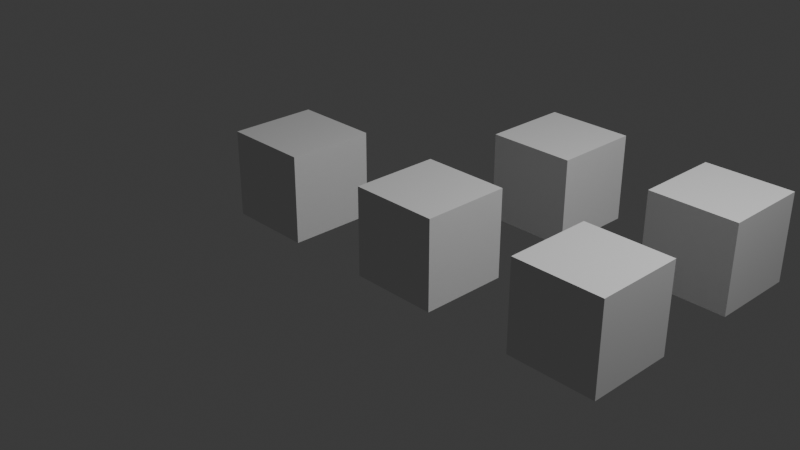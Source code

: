 # Source: linked_duplicates.blend  (saved by Blender 5.0.119; exported with 4.5.12 LTS)
import bpy
from mathutils import Matrix  # noqa: F401  (used for matrix-valued properties, if any)

bpy.ops.wm.read_factory_settings(use_empty=True)
scene = bpy.context.scene
scene.name = 'Scene'

# ---- world
world_world = bpy.data.worlds.new('World'); scene.world = world_world
world_world.use_nodes = True; world_world.node_tree.nodes.clear()
_N = world_world.node_tree.nodes; _L = world_world.node_tree.links
n0 = _N.new('ShaderNodeOutputWorld'); n0.name = 'World Output'; n0.location = (200, 100)
n1 = _N.new('ShaderNodeBackground'); n1.name = 'Background'; n1.location = (-200, 100)
n1.inputs[0].default_value = (0.05088, 0.05088, 0.05088, 1.0)
_L.new(n1.outputs[0], n0.inputs[0])
n0.is_active_output = True
world_world.color = (0.05088, 0.05088, 0.05088)
world_world.sun_shadow_jitter_overblur = 0.0

# ---- cameras
cam_camera = bpy.data.cameras.new('Camera')

# ---- lights
light_point = bpy.data.lights.new('Point', 'POINT')
light_point.energy = 1000.0

# ---- meshes
me_cube = bpy.data.meshes.new('Cube')
me_cube.from_pydata([(-0.5, -0.5, -0.5), (-0.5, -0.5, 0.5), (-0.5, 0.5, -0.5), (-0.5, 0.5, 0.5), (0.5, -0.5, -0.5), (0.5, -0.5, 0.5), (0.5, 0.5, -0.5), (0.5, 0.5, 0.5)], [], [(0, 1, 3, 2), (2, 3, 7, 6), (6, 7, 5, 4), (4, 5, 1, 0), (2, 6, 4, 0), (7, 3, 1, 5)])
_uv = me_cube.uv_layers.new(name='UVMap')
_uv.uv.foreach_set('vector', [0.375, 0.0, 0.625, 0.0, 0.625, 0.25, 0.375, 0.25, 0.375, 0.25, 0.625, 0.25, 0.625, 0.5, 0.375, 0.5, 0.375, 0.5, 0.625, 0.5, 0.625, 0.75, 0.375, 0.75, 0.375, 0.75, 0.625, 0.75, 0.625, 1.0, 0.375, 1.0, 0.125, 0.5, 0.375, 0.5, 0.375, 0.75, 0.125, 0.75, 0.625, 0.5, 0.875, 0.5, 0.875, 0.75, 0.625, 0.75])
me_cube.update()

# ---- objects
ob_cube_original = bpy.data.objects.new('Cube.Original', me_cube)
ob_cube_linked_1 = bpy.data.objects.new('Cube.Linked.1', me_cube)
ob_cube_linked_2 = bpy.data.objects.new('Cube.Linked.2', me_cube)
ob_cube_linked_3 = bpy.data.objects.new('Cube.Linked.3', me_cube)
ob_cube_linked_4 = bpy.data.objects.new('Cube.Linked.4', me_cube)
ob_camera = bpy.data.objects.new('Camera', cam_camera)
ob_light = bpy.data.objects.new('Light', light_point)

# ---- transforms, parenting, visibility, modifiers, constraints
ob_cube_original.location = (0.0, 0.0, 0.0)
ob_cube_linked_1.location = (2.0, 0.0, 0.0)
ob_cube_linked_2.location = (0.0, 2.0, 0.0)
ob_cube_linked_3.location = (2.0, 2.0, 0.0)
ob_cube_linked_4.location = (-2.0, 0.0, 0.0)
ob_camera.location = (7.0, -7.0, 5.0)
ob_camera.rotation_euler = (1.11, 0.0, 0.8151)
ob_light.location = (4.0, 1.0, 6.0)

# ---- collection membership
scene.collection.objects.link(ob_cube_original)
scene.collection.objects.link(ob_cube_linked_1)
scene.collection.objects.link(ob_cube_linked_2)
scene.collection.objects.link(ob_cube_linked_3)
scene.collection.objects.link(ob_cube_linked_4)
scene.collection.objects.link(ob_camera)
scene.collection.objects.link(ob_light)

# ---- scene / render settings (as saved in the file)
scene.camera = ob_camera
scene.frame_start = 1; scene.frame_end = 120; scene.frame_set(1)
scene.render.engine = 'CYCLES'
scene.render.bake_bias = 0.0
scene.render.bake_samples = 0
scene.cycles.samples = 64
scene.cycles.sampling_pattern = 'TABULATED_SOBOL'
scene.eevee.use_volume_custom_range = False
bpy.context.view_layer.update()
